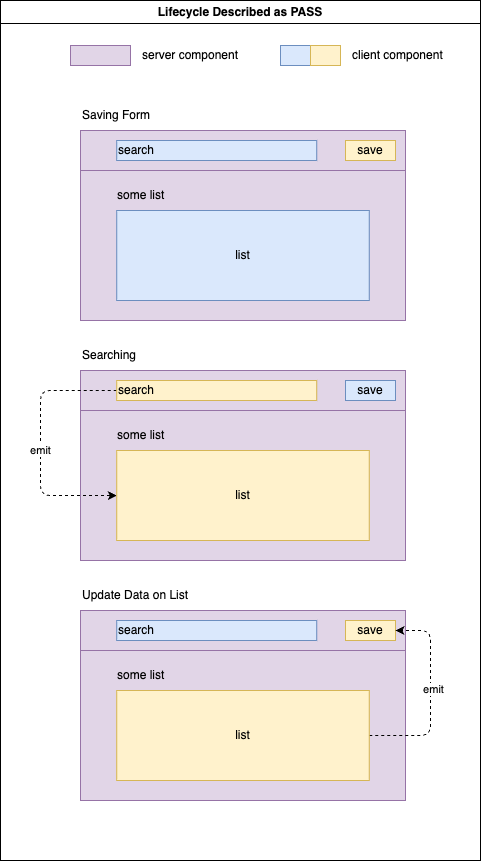

The diagram above was exported from draw.io. Its source (the exported page's mxGraphModel, read from the mxfile embedded in the PNG):
<mxGraphModel dx="925" dy="-1693" grid="1" gridSize="10" guides="1" tooltips="1" connect="1" arrows="1" fold="1" page="1" pageScale="1" pageWidth="827" pageHeight="1169" math="0" shadow="0">
  <root>
    <mxCell id="0" />
    <mxCell id="1" parent="0" />
    <mxCell id="19Gl3R7udJg57y3rs0V6-1" value="Lifecycle Described as PASS" style="swimlane;whiteSpace=wrap;html=1;" parent="1" vertex="1">
      <mxGeometry x="174" y="2493" width="480" height="860" as="geometry" />
    </mxCell>
    <mxCell id="19Gl3R7udJg57y3rs0V6-2" value="" style="rounded=0;whiteSpace=wrap;html=1;fillColor=#e1d5e7;strokeColor=#9673a6;" parent="19Gl3R7udJg57y3rs0V6-1" vertex="1">
      <mxGeometry x="80" y="130" width="325" height="190" as="geometry" />
    </mxCell>
    <mxCell id="19Gl3R7udJg57y3rs0V6-3" value="" style="rounded=0;whiteSpace=wrap;html=1;fillColor=#e1d5e7;strokeColor=#9673a6;" parent="19Gl3R7udJg57y3rs0V6-1" vertex="1">
      <mxGeometry x="80" y="130" width="325" height="40" as="geometry" />
    </mxCell>
    <mxCell id="19Gl3R7udJg57y3rs0V6-4" value="search" style="rounded=0;whiteSpace=wrap;html=1;align=left;fillColor=#dae8fc;strokeColor=#6c8ebf;" parent="19Gl3R7udJg57y3rs0V6-1" vertex="1">
      <mxGeometry x="116.25" y="140" width="200" height="20" as="geometry" />
    </mxCell>
    <mxCell id="19Gl3R7udJg57y3rs0V6-5" value="save" style="rounded=0;whiteSpace=wrap;html=1;fillColor=#fff2cc;strokeColor=#d6b656;" parent="19Gl3R7udJg57y3rs0V6-1" vertex="1">
      <mxGeometry x="345" y="140" width="50" height="20" as="geometry" />
    </mxCell>
    <mxCell id="19Gl3R7udJg57y3rs0V6-6" value="list" style="rounded=0;whiteSpace=wrap;html=1;align=center;fillColor=#dae8fc;strokeColor=#6c8ebf;" parent="19Gl3R7udJg57y3rs0V6-1" vertex="1">
      <mxGeometry x="116.25" y="210" width="252.5" height="90" as="geometry" />
    </mxCell>
    <mxCell id="19Gl3R7udJg57y3rs0V6-7" value="some list" style="text;html=1;align=left;verticalAlign=middle;whiteSpace=wrap;rounded=0;" parent="19Gl3R7udJg57y3rs0V6-1" vertex="1">
      <mxGeometry x="115" y="180" width="82.5" height="30" as="geometry" />
    </mxCell>
    <mxCell id="19Gl3R7udJg57y3rs0V6-8" value="" style="rounded=0;whiteSpace=wrap;html=1;fillColor=#e1d5e7;strokeColor=#9673a6;" parent="19Gl3R7udJg57y3rs0V6-1" vertex="1">
      <mxGeometry x="80" y="370" width="325" height="190" as="geometry" />
    </mxCell>
    <mxCell id="19Gl3R7udJg57y3rs0V6-9" value="" style="rounded=0;whiteSpace=wrap;html=1;fillColor=#e1d5e7;strokeColor=#9673a6;" parent="19Gl3R7udJg57y3rs0V6-1" vertex="1">
      <mxGeometry x="80" y="370" width="325" height="40" as="geometry" />
    </mxCell>
    <mxCell id="19Gl3R7udJg57y3rs0V6-10" style="edgeStyle=orthogonalEdgeStyle;rounded=1;orthogonalLoop=1;jettySize=auto;html=1;exitX=0;exitY=0.5;exitDx=0;exitDy=0;entryX=0;entryY=0.5;entryDx=0;entryDy=0;dashed=1;curved=0;" parent="19Gl3R7udJg57y3rs0V6-1" source="19Gl3R7udJg57y3rs0V6-12" target="19Gl3R7udJg57y3rs0V6-14" edge="1">
      <mxGeometry relative="1" as="geometry">
        <Array as="points">
          <mxPoint x="40" y="390" />
          <mxPoint x="40" y="495" />
        </Array>
      </mxGeometry>
    </mxCell>
    <mxCell id="19Gl3R7udJg57y3rs0V6-11" value="emit" style="edgeLabel;html=1;align=center;verticalAlign=middle;resizable=0;points=[];" parent="19Gl3R7udJg57y3rs0V6-10" connectable="0" vertex="1">
      <mxGeometry x="0.0567" y="-1" relative="1" as="geometry">
        <mxPoint as="offset" />
      </mxGeometry>
    </mxCell>
    <mxCell id="19Gl3R7udJg57y3rs0V6-12" value="search" style="rounded=0;whiteSpace=wrap;html=1;align=left;fillColor=#fff2cc;strokeColor=#d6b656;" parent="19Gl3R7udJg57y3rs0V6-1" vertex="1">
      <mxGeometry x="116.25" y="380" width="200" height="20" as="geometry" />
    </mxCell>
    <mxCell id="19Gl3R7udJg57y3rs0V6-13" value="save" style="rounded=0;whiteSpace=wrap;html=1;fillColor=#dae8fc;strokeColor=#6c8ebf;" parent="19Gl3R7udJg57y3rs0V6-1" vertex="1">
      <mxGeometry x="345" y="380" width="50" height="20" as="geometry" />
    </mxCell>
    <mxCell id="19Gl3R7udJg57y3rs0V6-14" value="list" style="rounded=0;whiteSpace=wrap;html=1;align=center;fillColor=#fff2cc;strokeColor=#d6b656;" parent="19Gl3R7udJg57y3rs0V6-1" vertex="1">
      <mxGeometry x="116.25" y="450" width="252.5" height="90" as="geometry" />
    </mxCell>
    <mxCell id="19Gl3R7udJg57y3rs0V6-15" value="some list" style="text;html=1;align=left;verticalAlign=middle;whiteSpace=wrap;rounded=0;" parent="19Gl3R7udJg57y3rs0V6-1" vertex="1">
      <mxGeometry x="115" y="420" width="82.5" height="30" as="geometry" />
    </mxCell>
    <mxCell id="19Gl3R7udJg57y3rs0V6-16" value="Saving Form" style="text;html=1;align=left;verticalAlign=middle;whiteSpace=wrap;rounded=0;" parent="19Gl3R7udJg57y3rs0V6-1" vertex="1">
      <mxGeometry x="80" y="100" width="120" height="30" as="geometry" />
    </mxCell>
    <mxCell id="19Gl3R7udJg57y3rs0V6-17" value="Searching" style="text;html=1;align=left;verticalAlign=middle;whiteSpace=wrap;rounded=0;" parent="19Gl3R7udJg57y3rs0V6-1" vertex="1">
      <mxGeometry x="80" y="340" width="120" height="30" as="geometry" />
    </mxCell>
    <mxCell id="19Gl3R7udJg57y3rs0V6-18" value="" style="rounded=0;whiteSpace=wrap;html=1;fillColor=#e1d5e7;strokeColor=#9673a6;" parent="19Gl3R7udJg57y3rs0V6-1" vertex="1">
      <mxGeometry x="80" y="610" width="325" height="190" as="geometry" />
    </mxCell>
    <mxCell id="19Gl3R7udJg57y3rs0V6-19" value="" style="rounded=0;whiteSpace=wrap;html=1;fillColor=#e1d5e7;strokeColor=#9673a6;" parent="19Gl3R7udJg57y3rs0V6-1" vertex="1">
      <mxGeometry x="80" y="610" width="325" height="40" as="geometry" />
    </mxCell>
    <mxCell id="19Gl3R7udJg57y3rs0V6-20" value="search" style="rounded=0;whiteSpace=wrap;html=1;align=left;fillColor=#dae8fc;strokeColor=#6c8ebf;" parent="19Gl3R7udJg57y3rs0V6-1" vertex="1">
      <mxGeometry x="116.25" y="620" width="200" height="20" as="geometry" />
    </mxCell>
    <mxCell id="19Gl3R7udJg57y3rs0V6-21" value="save" style="rounded=0;whiteSpace=wrap;html=1;fillColor=#fff2cc;strokeColor=#d6b656;" parent="19Gl3R7udJg57y3rs0V6-1" vertex="1">
      <mxGeometry x="345" y="620" width="50" height="20" as="geometry" />
    </mxCell>
    <mxCell id="19Gl3R7udJg57y3rs0V6-22" style="edgeStyle=orthogonalEdgeStyle;rounded=1;orthogonalLoop=1;jettySize=auto;html=1;exitX=1;exitY=0.5;exitDx=0;exitDy=0;entryX=1;entryY=0.5;entryDx=0;entryDy=0;dashed=1;curved=0;" parent="19Gl3R7udJg57y3rs0V6-1" source="19Gl3R7udJg57y3rs0V6-24" target="19Gl3R7udJg57y3rs0V6-21" edge="1">
      <mxGeometry relative="1" as="geometry">
        <Array as="points">
          <mxPoint x="430" y="735" />
          <mxPoint x="430" y="630" />
        </Array>
      </mxGeometry>
    </mxCell>
    <mxCell id="19Gl3R7udJg57y3rs0V6-23" value="emit" style="edgeLabel;html=1;align=center;verticalAlign=middle;resizable=0;points=[];" parent="19Gl3R7udJg57y3rs0V6-22" connectable="0" vertex="1">
      <mxGeometry x="0.0755" y="-2" relative="1" as="geometry">
        <mxPoint as="offset" />
      </mxGeometry>
    </mxCell>
    <mxCell id="19Gl3R7udJg57y3rs0V6-24" value="list" style="rounded=0;whiteSpace=wrap;html=1;align=center;fillColor=#fff2cc;strokeColor=#d6b656;" parent="19Gl3R7udJg57y3rs0V6-1" vertex="1">
      <mxGeometry x="116.25" y="690" width="252.5" height="90" as="geometry" />
    </mxCell>
    <mxCell id="19Gl3R7udJg57y3rs0V6-25" value="some list" style="text;html=1;align=left;verticalAlign=middle;whiteSpace=wrap;rounded=0;" parent="19Gl3R7udJg57y3rs0V6-1" vertex="1">
      <mxGeometry x="115" y="660" width="82.5" height="30" as="geometry" />
    </mxCell>
    <mxCell id="19Gl3R7udJg57y3rs0V6-26" value="Update Data on List" style="text;html=1;align=left;verticalAlign=middle;whiteSpace=wrap;rounded=0;" parent="19Gl3R7udJg57y3rs0V6-1" vertex="1">
      <mxGeometry x="80" y="580" width="120" height="30" as="geometry" />
    </mxCell>
    <mxCell id="19Gl3R7udJg57y3rs0V6-27" value="" style="rounded=0;whiteSpace=wrap;html=1;fillColor=#e1d5e7;strokeColor=#9673a6;" parent="19Gl3R7udJg57y3rs0V6-1" vertex="1">
      <mxGeometry x="70" y="45" width="60" height="20" as="geometry" />
    </mxCell>
    <mxCell id="19Gl3R7udJg57y3rs0V6-28" value="" style="rounded=0;whiteSpace=wrap;html=1;fillColor=#dae8fc;strokeColor=#6c8ebf;" parent="19Gl3R7udJg57y3rs0V6-1" vertex="1">
      <mxGeometry x="280" y="45" width="30" height="20" as="geometry" />
    </mxCell>
    <mxCell id="19Gl3R7udJg57y3rs0V6-29" value="client component" style="text;html=1;align=left;verticalAlign=middle;resizable=0;points=[];autosize=1;strokeColor=none;fillColor=none;" parent="19Gl3R7udJg57y3rs0V6-1" vertex="1">
      <mxGeometry x="350" y="40" width="110" height="30" as="geometry" />
    </mxCell>
    <mxCell id="19Gl3R7udJg57y3rs0V6-30" value="server component" style="text;html=1;align=left;verticalAlign=middle;resizable=0;points=[];autosize=1;strokeColor=none;fillColor=none;" parent="19Gl3R7udJg57y3rs0V6-1" vertex="1">
      <mxGeometry x="140" y="40" width="120" height="30" as="geometry" />
    </mxCell>
    <mxCell id="19Gl3R7udJg57y3rs0V6-31" value="" style="rounded=0;whiteSpace=wrap;html=1;fillColor=#fff2cc;strokeColor=#d6b656;" parent="19Gl3R7udJg57y3rs0V6-1" vertex="1">
      <mxGeometry x="310" y="45" width="30" height="20" as="geometry" />
    </mxCell>
  </root>
</mxGraphModel>